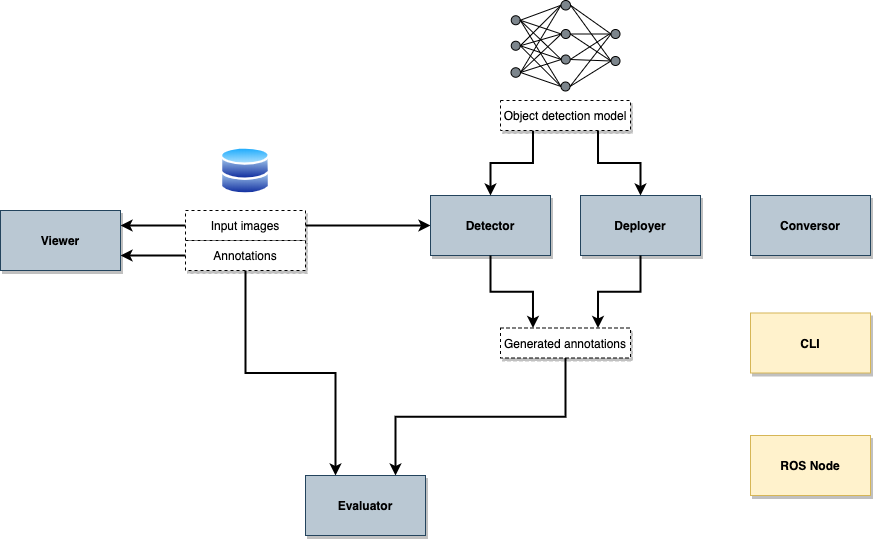

The diagram above was exported from draw.io. Its source (the exported page's mxGraphModel, read from the mxfile embedded in the PNG):
<mxGraphModel dx="2222" dy="936" grid="0" gridSize="10" guides="1" tooltips="1" connect="1" arrows="1" fold="1" page="1" pageScale="1" pageWidth="827" pageHeight="1169" math="0" shadow="0">
  <root>
    <mxCell id="0" />
    <mxCell id="1" parent="0" />
    <mxCell id="MyrXJIoHQVtKDKvWLjTF-12" style="edgeStyle=orthogonalEdgeStyle;rounded=0;orthogonalLoop=1;jettySize=auto;html=1;exitX=1;exitY=0.5;exitDx=0;exitDy=0;entryX=0;entryY=0.5;entryDx=0;entryDy=0;strokeWidth=2;" parent="1" source="MyrXJIoHQVtKDKvWLjTF-1" target="MyrXJIoHQVtKDKvWLjTF-3" edge="1">
      <mxGeometry relative="1" as="geometry" />
    </mxCell>
    <mxCell id="MyrXJIoHQVtKDKvWLjTF-20" style="edgeStyle=orthogonalEdgeStyle;rounded=0;orthogonalLoop=1;jettySize=auto;html=1;exitX=0;exitY=0.5;exitDx=0;exitDy=0;entryX=1;entryY=0.25;entryDx=0;entryDy=0;strokeWidth=2;" parent="1" source="MyrXJIoHQVtKDKvWLjTF-1" target="MyrXJIoHQVtKDKvWLjTF-7" edge="1">
      <mxGeometry relative="1" as="geometry" />
    </mxCell>
    <mxCell id="MyrXJIoHQVtKDKvWLjTF-1" value="Input images" style="rounded=0;whiteSpace=wrap;html=1;dashed=1;shadow=1;" parent="1" vertex="1">
      <mxGeometry x="115" y="330" width="120" height="30" as="geometry" />
    </mxCell>
    <mxCell id="MyrXJIoHQVtKDKvWLjTF-18" style="edgeStyle=orthogonalEdgeStyle;rounded=0;orthogonalLoop=1;jettySize=auto;html=1;exitX=0.5;exitY=1;exitDx=0;exitDy=0;entryX=0.25;entryY=0;entryDx=0;entryDy=0;strokeWidth=2;" parent="1" source="MyrXJIoHQVtKDKvWLjTF-2" target="MyrXJIoHQVtKDKvWLjTF-6" edge="1">
      <mxGeometry relative="1" as="geometry" />
    </mxCell>
    <mxCell id="MyrXJIoHQVtKDKvWLjTF-22" style="edgeStyle=orthogonalEdgeStyle;rounded=0;orthogonalLoop=1;jettySize=auto;html=1;exitX=0;exitY=0.5;exitDx=0;exitDy=0;entryX=1;entryY=0.75;entryDx=0;entryDy=0;strokeWidth=2;" parent="1" source="MyrXJIoHQVtKDKvWLjTF-2" target="MyrXJIoHQVtKDKvWLjTF-7" edge="1">
      <mxGeometry relative="1" as="geometry" />
    </mxCell>
    <mxCell id="MyrXJIoHQVtKDKvWLjTF-2" value="Annotations" style="rounded=0;whiteSpace=wrap;html=1;dashed=1;shadow=1;" parent="1" vertex="1">
      <mxGeometry x="115" y="360" width="120" height="30" as="geometry" />
    </mxCell>
    <mxCell id="MyrXJIoHQVtKDKvWLjTF-3" value="&lt;b&gt;Detector&lt;/b&gt;" style="rounded=0;whiteSpace=wrap;html=1;fillColor=#bac8d3;strokeColor=#23445d;shadow=1;" parent="1" vertex="1">
      <mxGeometry x="360" y="315" width="120" height="60" as="geometry" />
    </mxCell>
    <mxCell id="MyrXJIoHQVtKDKvWLjTF-19" style="edgeStyle=orthogonalEdgeStyle;rounded=0;orthogonalLoop=1;jettySize=auto;html=1;exitX=0.5;exitY=1;exitDx=0;exitDy=0;entryX=0.75;entryY=0;entryDx=0;entryDy=0;strokeWidth=2;" parent="1" source="MyrXJIoHQVtKDKvWLjTF-5" target="MyrXJIoHQVtKDKvWLjTF-6" edge="1">
      <mxGeometry relative="1" as="geometry" />
    </mxCell>
    <mxCell id="MyrXJIoHQVtKDKvWLjTF-5" value="Generated annotations" style="rounded=0;whiteSpace=wrap;html=1;dashed=1;shadow=1;" parent="1" vertex="1">
      <mxGeometry x="430" y="447.5" width="130" height="30" as="geometry" />
    </mxCell>
    <mxCell id="MyrXJIoHQVtKDKvWLjTF-6" value="&lt;b&gt;Evaluator&lt;/b&gt;" style="rounded=0;whiteSpace=wrap;html=1;fillColor=#bac8d3;strokeColor=#23445d;shadow=1;" parent="1" vertex="1">
      <mxGeometry x="235" y="595" width="120" height="60" as="geometry" />
    </mxCell>
    <mxCell id="MyrXJIoHQVtKDKvWLjTF-7" value="&lt;b&gt;Viewer&lt;/b&gt;" style="rounded=0;whiteSpace=wrap;html=1;fillColor=#bac8d3;strokeColor=#23445d;shadow=1;" parent="1" vertex="1">
      <mxGeometry x="-70" y="330" width="120" height="60" as="geometry" />
    </mxCell>
    <mxCell id="MyrXJIoHQVtKDKvWLjTF-8" value="&lt;b&gt;CLI&lt;/b&gt;" style="rounded=0;whiteSpace=wrap;html=1;fillColor=#fff2cc;strokeColor=#d6b656;shadow=1;" parent="1" vertex="1">
      <mxGeometry x="680" y="432.5" width="120" height="60" as="geometry" />
    </mxCell>
    <mxCell id="MyrXJIoHQVtKDKvWLjTF-9" value="&lt;b&gt;Conversor&lt;/b&gt;" style="rounded=0;whiteSpace=wrap;html=1;fillColor=#bac8d3;strokeColor=#23445d;shadow=1;" parent="1" vertex="1">
      <mxGeometry x="680" y="315" width="120" height="60" as="geometry" />
    </mxCell>
    <mxCell id="MyrXJIoHQVtKDKvWLjTF-10" value="&lt;b&gt;Deployer&lt;/b&gt;" style="rounded=0;whiteSpace=wrap;html=1;fillColor=#bac8d3;strokeColor=#23445d;shadow=1;" parent="1" vertex="1">
      <mxGeometry x="510" y="315" width="120" height="60" as="geometry" />
    </mxCell>
    <mxCell id="MyrXJIoHQVtKDKvWLjTF-13" style="edgeStyle=orthogonalEdgeStyle;rounded=0;orthogonalLoop=1;jettySize=auto;html=1;exitX=0.25;exitY=1;exitDx=0;exitDy=0;entryX=0.5;entryY=0;entryDx=0;entryDy=0;strokeWidth=2;" parent="1" source="MyrXJIoHQVtKDKvWLjTF-11" target="MyrXJIoHQVtKDKvWLjTF-3" edge="1">
      <mxGeometry relative="1" as="geometry" />
    </mxCell>
    <mxCell id="MyrXJIoHQVtKDKvWLjTF-14" style="edgeStyle=orthogonalEdgeStyle;rounded=0;orthogonalLoop=1;jettySize=auto;html=1;exitX=0.75;exitY=1;exitDx=0;exitDy=0;entryX=0.5;entryY=0;entryDx=0;entryDy=0;strokeWidth=2;" parent="1" source="MyrXJIoHQVtKDKvWLjTF-11" target="MyrXJIoHQVtKDKvWLjTF-10" edge="1">
      <mxGeometry relative="1" as="geometry" />
    </mxCell>
    <mxCell id="MyrXJIoHQVtKDKvWLjTF-11" value="Object detection model" style="rounded=0;whiteSpace=wrap;html=1;dashed=1;shadow=1;" parent="1" vertex="1">
      <mxGeometry x="430" y="220" width="130" height="30" as="geometry" />
    </mxCell>
    <mxCell id="_AIgx6obv_0APqoo34rT-1" value="&lt;b&gt;ROS Node&lt;/b&gt;" style="rounded=0;whiteSpace=wrap;html=1;fillColor=#fff2cc;strokeColor=#d6b656;glass=0;shadow=1;comic=0;" parent="1" vertex="1">
      <mxGeometry x="680" y="555" width="120" height="60" as="geometry" />
    </mxCell>
    <mxCell id="uJ5WFPTaVLCFBcwC3-1B-5" value="" style="aspect=fixed;perimeter=ellipsePerimeter;html=1;align=center;shadow=0;dashed=0;spacingTop=3;image;image=img/lib/active_directory/databases.svg;rounded=0;fillColor=#7C858C;" vertex="1" parent="1">
      <mxGeometry x="150" y="266" width="50" height="49" as="geometry" />
    </mxCell>
    <mxCell id="uJ5WFPTaVLCFBcwC3-1B-6" style="edgeStyle=orthogonalEdgeStyle;rounded=0;orthogonalLoop=1;jettySize=auto;html=1;exitX=0.5;exitY=1;exitDx=0;exitDy=0;entryX=0.25;entryY=0;entryDx=0;entryDy=0;strokeWidth=2;" edge="1" parent="1" source="MyrXJIoHQVtKDKvWLjTF-3" target="MyrXJIoHQVtKDKvWLjTF-5">
      <mxGeometry relative="1" as="geometry">
        <mxPoint x="382.5" y="430" as="sourcePoint" />
        <mxPoint x="340" y="495" as="targetPoint" />
      </mxGeometry>
    </mxCell>
    <mxCell id="uJ5WFPTaVLCFBcwC3-1B-7" style="edgeStyle=orthogonalEdgeStyle;rounded=0;orthogonalLoop=1;jettySize=auto;html=1;exitX=0.5;exitY=1;exitDx=0;exitDy=0;entryX=0.75;entryY=0;entryDx=0;entryDy=0;strokeWidth=2;" edge="1" parent="1" source="MyrXJIoHQVtKDKvWLjTF-10" target="MyrXJIoHQVtKDKvWLjTF-5">
      <mxGeometry relative="1" as="geometry">
        <mxPoint x="570" y="400" as="sourcePoint" />
        <mxPoint x="612.5" y="472.5" as="targetPoint" />
      </mxGeometry>
    </mxCell>
    <mxCell id="uJ5WFPTaVLCFBcwC3-1B-8" value="" style="ellipse;whiteSpace=wrap;html=1;aspect=fixed;rounded=0;fillColor=#7C858C;" vertex="1" parent="1">
      <mxGeometry x="440.75" y="135.25" width="9" height="9" as="geometry" />
    </mxCell>
    <mxCell id="uJ5WFPTaVLCFBcwC3-1B-9" value="" style="ellipse;whiteSpace=wrap;html=1;aspect=fixed;rounded=0;fillColor=#7C858C;" vertex="1" parent="1">
      <mxGeometry x="440.75" y="160.75" width="9" height="9" as="geometry" />
    </mxCell>
    <mxCell id="uJ5WFPTaVLCFBcwC3-1B-10" value="" style="ellipse;whiteSpace=wrap;html=1;aspect=fixed;rounded=0;fillColor=#7C858C;" vertex="1" parent="1">
      <mxGeometry x="440.5" y="187.25" width="9.5" height="9.5" as="geometry" />
    </mxCell>
    <mxCell id="uJ5WFPTaVLCFBcwC3-1B-19" value="" style="endArrow=none;html=1;exitX=1;exitY=0.5;exitDx=0;exitDy=0;entryX=0;entryY=0.5;entryDx=0;entryDy=0;" edge="1" parent="1" source="uJ5WFPTaVLCFBcwC3-1B-8" target="uJ5WFPTaVLCFBcwC3-1B-43">
      <mxGeometry width="50" height="50" relative="1" as="geometry">
        <mxPoint x="408" y="89.75" as="sourcePoint" />
        <mxPoint x="470.4999999999993" y="99" as="targetPoint" />
      </mxGeometry>
    </mxCell>
    <mxCell id="uJ5WFPTaVLCFBcwC3-1B-20" value="" style="endArrow=none;html=1;exitX=1;exitY=0.5;exitDx=0;exitDy=0;entryX=0;entryY=0.5;entryDx=0;entryDy=0;" edge="1" parent="1" source="uJ5WFPTaVLCFBcwC3-1B-8" target="uJ5WFPTaVLCFBcwC3-1B-46">
      <mxGeometry width="50" height="50" relative="1" as="geometry">
        <mxPoint x="420" y="127.75" as="sourcePoint" />
        <mxPoint x="480.49999999998295" y="154" as="targetPoint" />
      </mxGeometry>
    </mxCell>
    <mxCell id="uJ5WFPTaVLCFBcwC3-1B-21" value="" style="endArrow=none;html=1;entryX=0;entryY=0.5;entryDx=0;entryDy=0;exitX=1;exitY=0.5;exitDx=0;exitDy=0;" edge="1" parent="1" source="uJ5WFPTaVLCFBcwC3-1B-8" target="uJ5WFPTaVLCFBcwC3-1B-47">
      <mxGeometry width="50" height="50" relative="1" as="geometry">
        <mxPoint x="409" y="119.75" as="sourcePoint" />
        <mxPoint x="470.50000000000273" y="199" as="targetPoint" />
      </mxGeometry>
    </mxCell>
    <mxCell id="uJ5WFPTaVLCFBcwC3-1B-22" value="" style="endArrow=none;html=1;exitX=1;exitY=0.5;exitDx=0;exitDy=0;entryX=0;entryY=0.5;entryDx=0;entryDy=0;" edge="1" parent="1" source="uJ5WFPTaVLCFBcwC3-1B-8" target="uJ5WFPTaVLCFBcwC3-1B-48">
      <mxGeometry width="50" height="50" relative="1" as="geometry">
        <mxPoint x="430" y="137.75" as="sourcePoint" />
        <mxPoint x="480.49999999998295" y="254" as="targetPoint" />
      </mxGeometry>
    </mxCell>
    <mxCell id="uJ5WFPTaVLCFBcwC3-1B-23" value="" style="endArrow=none;html=1;exitX=1;exitY=0.5;exitDx=0;exitDy=0;entryX=0;entryY=0.5;entryDx=0;entryDy=0;" edge="1" parent="1" source="uJ5WFPTaVLCFBcwC3-1B-9" target="uJ5WFPTaVLCFBcwC3-1B-43">
      <mxGeometry width="50" height="50" relative="1" as="geometry">
        <mxPoint x="440" y="147.75" as="sourcePoint" />
        <mxPoint x="470.4999999999993" y="99" as="targetPoint" />
      </mxGeometry>
    </mxCell>
    <mxCell id="uJ5WFPTaVLCFBcwC3-1B-24" value="" style="endArrow=none;html=1;exitX=1;exitY=0.5;exitDx=0;exitDy=0;entryX=0;entryY=0.5;entryDx=0;entryDy=0;" edge="1" parent="1" source="uJ5WFPTaVLCFBcwC3-1B-9" target="uJ5WFPTaVLCFBcwC3-1B-46">
      <mxGeometry width="50" height="50" relative="1" as="geometry">
        <mxPoint x="450" y="157.75" as="sourcePoint" />
        <mxPoint x="480.49999999998295" y="154" as="targetPoint" />
      </mxGeometry>
    </mxCell>
    <mxCell id="uJ5WFPTaVLCFBcwC3-1B-25" value="" style="endArrow=none;html=1;exitX=1;exitY=0.5;exitDx=0;exitDy=0;entryX=0;entryY=0.5;entryDx=0;entryDy=0;" edge="1" parent="1" source="uJ5WFPTaVLCFBcwC3-1B-9" target="uJ5WFPTaVLCFBcwC3-1B-47">
      <mxGeometry width="50" height="50" relative="1" as="geometry">
        <mxPoint x="420" y="177.75" as="sourcePoint" />
        <mxPoint x="470.50000000000273" y="199" as="targetPoint" />
      </mxGeometry>
    </mxCell>
    <mxCell id="uJ5WFPTaVLCFBcwC3-1B-26" value="" style="endArrow=none;html=1;exitX=1;exitY=0.5;exitDx=0;exitDy=0;entryX=0;entryY=0.5;entryDx=0;entryDy=0;" edge="1" parent="1" source="uJ5WFPTaVLCFBcwC3-1B-9" target="uJ5WFPTaVLCFBcwC3-1B-48">
      <mxGeometry width="50" height="50" relative="1" as="geometry">
        <mxPoint x="430" y="187.75" as="sourcePoint" />
        <mxPoint x="480.49999999998295" y="254" as="targetPoint" />
      </mxGeometry>
    </mxCell>
    <mxCell id="uJ5WFPTaVLCFBcwC3-1B-27" value="" style="endArrow=none;html=1;exitX=1;exitY=0.5;exitDx=0;exitDy=0;entryX=0;entryY=0.5;entryDx=0;entryDy=0;" edge="1" parent="1" source="uJ5WFPTaVLCFBcwC3-1B-10" target="uJ5WFPTaVLCFBcwC3-1B-43">
      <mxGeometry width="50" height="50" relative="1" as="geometry">
        <mxPoint x="440" y="197.75" as="sourcePoint" />
        <mxPoint x="470.4999999999993" y="99" as="targetPoint" />
      </mxGeometry>
    </mxCell>
    <mxCell id="uJ5WFPTaVLCFBcwC3-1B-28" value="" style="endArrow=none;html=1;exitX=1;exitY=0.5;exitDx=0;exitDy=0;entryX=0;entryY=0.5;entryDx=0;entryDy=0;" edge="1" parent="1" source="uJ5WFPTaVLCFBcwC3-1B-10" target="uJ5WFPTaVLCFBcwC3-1B-46">
      <mxGeometry width="50" height="50" relative="1" as="geometry">
        <mxPoint x="450" y="207.75" as="sourcePoint" />
        <mxPoint x="480.49999999998295" y="154" as="targetPoint" />
      </mxGeometry>
    </mxCell>
    <mxCell id="uJ5WFPTaVLCFBcwC3-1B-29" value="" style="endArrow=none;html=1;exitX=1;exitY=0.5;exitDx=0;exitDy=0;entryX=0;entryY=0.5;entryDx=0;entryDy=0;" edge="1" parent="1" source="uJ5WFPTaVLCFBcwC3-1B-10" target="uJ5WFPTaVLCFBcwC3-1B-47">
      <mxGeometry width="50" height="50" relative="1" as="geometry">
        <mxPoint x="460" y="217.75" as="sourcePoint" />
        <mxPoint x="470.50000000000273" y="199" as="targetPoint" />
      </mxGeometry>
    </mxCell>
    <mxCell id="uJ5WFPTaVLCFBcwC3-1B-31" value="" style="endArrow=none;html=1;exitX=1;exitY=0.5;exitDx=0;exitDy=0;entryX=0;entryY=0.5;entryDx=0;entryDy=0;" edge="1" parent="1" source="uJ5WFPTaVLCFBcwC3-1B-10" target="uJ5WFPTaVLCFBcwC3-1B-48">
      <mxGeometry width="50" height="50" relative="1" as="geometry">
        <mxPoint x="470" y="227.75" as="sourcePoint" />
        <mxPoint x="480.49999999998295" y="254" as="targetPoint" />
      </mxGeometry>
    </mxCell>
    <mxCell id="uJ5WFPTaVLCFBcwC3-1B-32" value="" style="endArrow=none;html=1;exitX=1;exitY=0.5;exitDx=0;exitDy=0;entryX=0;entryY=0.5;entryDx=0;entryDy=0;" edge="1" parent="1" source="uJ5WFPTaVLCFBcwC3-1B-43" target="uJ5WFPTaVLCFBcwC3-1B-49">
      <mxGeometry width="50" height="50" relative="1" as="geometry">
        <mxPoint x="494.0000000000007" y="99" as="sourcePoint" />
        <mxPoint x="540.9999999999857" y="147.75" as="targetPoint" />
      </mxGeometry>
    </mxCell>
    <mxCell id="uJ5WFPTaVLCFBcwC3-1B-33" value="" style="endArrow=none;html=1;exitX=1;exitY=0.5;exitDx=0;exitDy=0;entryX=0;entryY=0.5;entryDx=0;entryDy=0;" edge="1" parent="1" source="uJ5WFPTaVLCFBcwC3-1B-43" target="uJ5WFPTaVLCFBcwC3-1B-50">
      <mxGeometry width="50" height="50" relative="1" as="geometry">
        <mxPoint x="494.0000000000007" y="99" as="sourcePoint" />
        <mxPoint x="541.0000000000337" y="202.75" as="targetPoint" />
      </mxGeometry>
    </mxCell>
    <mxCell id="uJ5WFPTaVLCFBcwC3-1B-34" value="" style="endArrow=none;html=1;exitX=1;exitY=0.5;exitDx=0;exitDy=0;entryX=0;entryY=0.5;entryDx=0;entryDy=0;" edge="1" parent="1" source="uJ5WFPTaVLCFBcwC3-1B-46" target="uJ5WFPTaVLCFBcwC3-1B-49">
      <mxGeometry width="50" height="50" relative="1" as="geometry">
        <mxPoint x="494.0000000000175" y="154" as="sourcePoint" />
        <mxPoint x="540.9999999999857" y="147.75" as="targetPoint" />
      </mxGeometry>
    </mxCell>
    <mxCell id="uJ5WFPTaVLCFBcwC3-1B-35" value="" style="endArrow=none;html=1;exitX=1;exitY=0.5;exitDx=0;exitDy=0;entryX=0;entryY=0.5;entryDx=0;entryDy=0;" edge="1" parent="1" source="uJ5WFPTaVLCFBcwC3-1B-46" target="uJ5WFPTaVLCFBcwC3-1B-50">
      <mxGeometry width="50" height="50" relative="1" as="geometry">
        <mxPoint x="494.0000000000175" y="154" as="sourcePoint" />
        <mxPoint x="541.0000000000337" y="202.75" as="targetPoint" />
      </mxGeometry>
    </mxCell>
    <mxCell id="uJ5WFPTaVLCFBcwC3-1B-36" value="" style="endArrow=none;html=1;exitX=1;exitY=0.5;exitDx=0;exitDy=0;entryX=-0.173;entryY=0.506;entryDx=0;entryDy=0;entryPerimeter=0;" edge="1" parent="1" source="uJ5WFPTaVLCFBcwC3-1B-47" target="uJ5WFPTaVLCFBcwC3-1B-49">
      <mxGeometry width="50" height="50" relative="1" as="geometry">
        <mxPoint x="493.99999999999704" y="199" as="sourcePoint" />
        <mxPoint x="540.9999999999857" y="147.75" as="targetPoint" />
      </mxGeometry>
    </mxCell>
    <mxCell id="uJ5WFPTaVLCFBcwC3-1B-37" value="" style="endArrow=none;html=1;exitX=1;exitY=0.5;exitDx=0;exitDy=0;entryX=0;entryY=0.5;entryDx=0;entryDy=0;" edge="1" parent="1" source="uJ5WFPTaVLCFBcwC3-1B-47" target="uJ5WFPTaVLCFBcwC3-1B-50">
      <mxGeometry width="50" height="50" relative="1" as="geometry">
        <mxPoint x="493.99999999999704" y="199" as="sourcePoint" />
        <mxPoint x="541.0000000000337" y="202.75" as="targetPoint" />
      </mxGeometry>
    </mxCell>
    <mxCell id="uJ5WFPTaVLCFBcwC3-1B-38" value="" style="endArrow=none;html=1;exitX=1;exitY=0.5;exitDx=0;exitDy=0;entryX=0;entryY=0.5;entryDx=0;entryDy=0;" edge="1" parent="1" source="uJ5WFPTaVLCFBcwC3-1B-48" target="uJ5WFPTaVLCFBcwC3-1B-49">
      <mxGeometry width="50" height="50" relative="1" as="geometry">
        <mxPoint x="494.0000000000175" y="254" as="sourcePoint" />
        <mxPoint x="540.9999999999857" y="147.75" as="targetPoint" />
      </mxGeometry>
    </mxCell>
    <mxCell id="uJ5WFPTaVLCFBcwC3-1B-39" value="" style="endArrow=none;html=1;exitX=1;exitY=0.5;exitDx=0;exitDy=0;entryX=0;entryY=0.5;entryDx=0;entryDy=0;" edge="1" parent="1" source="uJ5WFPTaVLCFBcwC3-1B-48" target="uJ5WFPTaVLCFBcwC3-1B-50">
      <mxGeometry width="50" height="50" relative="1" as="geometry">
        <mxPoint x="494.0000000000175" y="254" as="sourcePoint" />
        <mxPoint x="541.0000000000337" y="202.75" as="targetPoint" />
      </mxGeometry>
    </mxCell>
    <mxCell id="uJ5WFPTaVLCFBcwC3-1B-43" value="" style="ellipse;whiteSpace=wrap;html=1;aspect=fixed;rounded=0;fillColor=#7C858C;" vertex="1" parent="1">
      <mxGeometry x="490.5" y="120" width="9.5" height="9.5" as="geometry" />
    </mxCell>
    <mxCell id="uJ5WFPTaVLCFBcwC3-1B-46" value="" style="ellipse;whiteSpace=wrap;html=1;aspect=fixed;rounded=0;fillColor=#7C858C;" vertex="1" parent="1">
      <mxGeometry x="490.75" y="149" width="9" height="9" as="geometry" />
    </mxCell>
    <mxCell id="uJ5WFPTaVLCFBcwC3-1B-47" value="" style="ellipse;whiteSpace=wrap;html=1;aspect=fixed;rounded=0;fillColor=#7C858C;" vertex="1" parent="1">
      <mxGeometry x="490.75" y="174.5" width="9" height="9" as="geometry" />
    </mxCell>
    <mxCell id="uJ5WFPTaVLCFBcwC3-1B-48" value="" style="ellipse;whiteSpace=wrap;html=1;aspect=fixed;rounded=0;fillColor=#7C858C;" vertex="1" parent="1">
      <mxGeometry x="490.5" y="201.5" width="9" height="9" as="geometry" />
    </mxCell>
    <mxCell id="uJ5WFPTaVLCFBcwC3-1B-49" value="" style="ellipse;whiteSpace=wrap;html=1;aspect=fixed;rounded=0;fillColor=#7C858C;" vertex="1" parent="1">
      <mxGeometry x="540.5" y="149" width="9" height="9" as="geometry" />
    </mxCell>
    <mxCell id="uJ5WFPTaVLCFBcwC3-1B-50" value="" style="ellipse;whiteSpace=wrap;html=1;aspect=fixed;rounded=0;fillColor=#7C858C;" vertex="1" parent="1">
      <mxGeometry x="540.5" y="176" width="9" height="9" as="geometry" />
    </mxCell>
  </root>
</mxGraphModel>